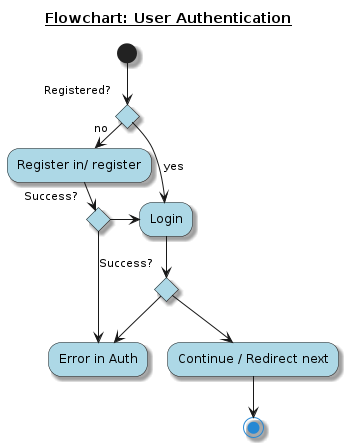

The diagram above was rendered by PlantUML. Its source (embedded in the PNG):
@startuml auth
' left to right direction
' skinparam linetype ortho
' skinparam handwritten false
skinparam shadowing true
skinparam activity {
    StartColor #2688d4
    BarColor SaddleBrown
    EndColor #2688d4
    BackgroundColor lightblue
}

title
 <u>Flowchart: User Authentication</u>
end title

(*) --> if "Registered?" then
    -->[yes] "Login" as login 
    else
        ->[no] "Register in/ register"
        -> if "Success?" then
        -> login
            --> if "Success?" then
            --> "Continue / Redirect next"   
            -->(*)
            else 
            --> "Error in Auth" as err
            Endif
        else
        -->  err
        Endif
    Endif
' -->(*)
@enduml